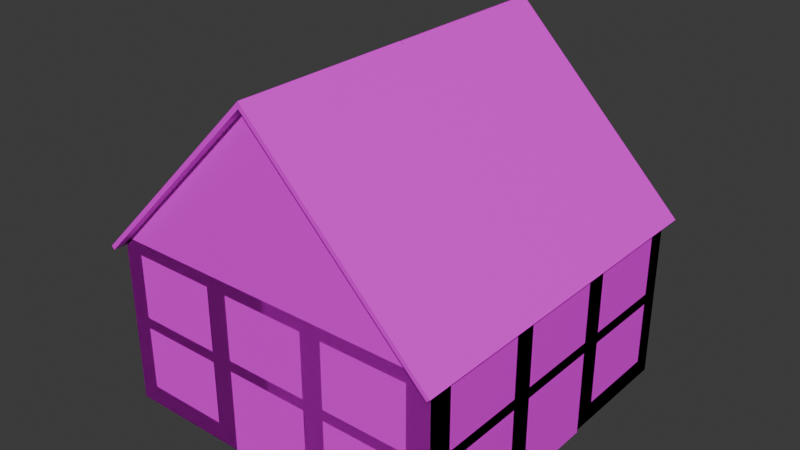 # Source: suburban-house.blend  (saved by Blender 5.3.31; exported with 4.5.12 LTS)
import bpy
from mathutils import Matrix  # noqa: F401  (used for matrix-valued properties, if any)

bpy.ops.wm.read_factory_settings(use_empty=True)
scene = bpy.context.scene
scene.name = 'Scene'

# ---- collections
col_collection = bpy.data.collections.new('Collection'); scene.collection.children.link(col_collection)

# ---- images (referenced by path relative to the original .blend; pixels are not part of the script)
import os
ASSET_DIR = os.environ.get("B2B_ASSET_DIR", "")  # directory of the original .blend (textures are referenced by path, not embedded)
HERE = os.path.dirname(os.path.abspath(__file__))  # packed textures are extracted next to this script under _unpacked/

def load_image(name, relpath, width, height, colorspace="sRGB"):
    """Load a texture the original file referenced (path relative to the .blend, or extracted next to this script)."""
    p = next((c for c in (os.path.join(HERE, relpath), os.path.join(ASSET_DIR, relpath)) if relpath and os.path.exists(c)), "")
    if p:
        img = bpy.data.images.load(p, check_existing=True)
        img.name = name
    else:  # same state as the original file: an image datablock whose file is absent (Cycles renders it pink)
        img = bpy.data.images.new(name, width, height)
        img.source = "FILE"
        img.filepath = "//" + (relpath or name)
    img.colorspace_settings.name = colorspace
    return img
img_suburban_house_png = load_image('suburban-house.png', 'suburban-house.png', 1024, 1024, 'sRGB')

# ---- materials (node trees are filled in below, after node groups)
mat_suburban_house = bpy.data.materials.new('suburban-house')
mat_suburban_house.alpha_threshold = 0.0
mat_suburban_house.use_backface_culling_lightprobe_volume = False
mat_suburban_house.roughness = 0.5
mat_suburban_house.line_color = (0.0, 0.0, 0.0, 1.0)
mat_house_siding = bpy.data.materials.new('house-siding')
mat_house_siding.alpha_threshold = 0.0
mat_house_siding.use_backface_culling_lightprobe_volume = False
mat_house_siding.roughness = 0.5
mat_house_siding.line_color = (0.0, 0.0, 0.0, 1.0)
mat_house_roof = bpy.data.materials.new('house-roof')
mat_house_roof.alpha_threshold = 0.0
mat_house_roof.use_backface_culling_lightprobe_volume = False
mat_house_roof.roughness = 0.5
mat_house_roof.line_color = (0.0, 0.0, 0.0, 1.0)

# ---- material node trees
mat_suburban_house.use_nodes = True; mat_suburban_house.node_tree.nodes.clear()
_N = mat_suburban_house.node_tree.nodes; _L = mat_suburban_house.node_tree.links
n0 = _N.new('ShaderNodeOutputMaterial'); n0.name = 'Material Output'; n0.location = (200, 100)
n1 = _N.new('ShaderNodeBsdfPrincipled'); n1.name = 'Principled BSDF'; n1.location = (-200, 100)
n1.inputs[10].default_value = 0.005
n2 = _N.new('ShaderNodeTexImage'); n2.name = 'Image Texture'; n2.location = (-490, 80)
n2.image = img_suburban_house_png
_L.new(n1.outputs[0], n0.inputs[0])
_L.new(n2.outputs[0], n1.inputs[0])
n0.is_active_output = True
mat_house_siding.use_nodes = True; mat_house_siding.node_tree.nodes.clear()
_N = mat_house_siding.node_tree.nodes; _L = mat_house_siding.node_tree.links
n0 = _N.new('ShaderNodeOutputMaterial'); n0.name = 'Material Output'; n0.location = (200, 100)
n1 = _N.new('ShaderNodeBsdfPrincipled'); n1.name = 'Principled BSDF'; n1.location = (-200, 100)
n1.inputs[10].default_value = 0.005
n2 = _N.new('ShaderNodeTexImage'); n2.name = 'Image Texture'; n2.location = (-490, 80)
n2.image = img_suburban_house_png
_L.new(n1.outputs[0], n0.inputs[0])
_L.new(n2.outputs[0], n1.inputs[0])
n0.is_active_output = True
mat_house_roof.use_nodes = True; mat_house_roof.node_tree.nodes.clear()
_N = mat_house_roof.node_tree.nodes; _L = mat_house_roof.node_tree.links
n0 = _N.new('ShaderNodeOutputMaterial'); n0.name = 'Material Output'; n0.location = (200, 100)
n1 = _N.new('ShaderNodeBsdfPrincipled'); n1.name = 'Principled BSDF'; n1.location = (-200, 100)
n1.inputs[10].default_value = 0.005
n2 = _N.new('ShaderNodeTexImage'); n2.name = 'Image Texture'; n2.location = (-490, 80)
n2.image = img_suburban_house_png
_L.new(n1.outputs[0], n0.inputs[0])
_L.new(n2.outputs[0], n1.inputs[0])
n0.is_active_output = True

# ---- world
world_world = bpy.data.worlds.new('World'); scene.world = world_world
world_world.use_nodes = True; world_world.node_tree.nodes.clear()
_N = world_world.node_tree.nodes; _L = world_world.node_tree.links
n0 = _N.new('ShaderNodeOutputWorld'); n0.name = 'World Output'; n0.location = (200, 100)
n1 = _N.new('ShaderNodeBackground'); n1.name = 'Background'; n1.location = (-200, 100)
n1.inputs[0].default_value = (0.05088, 0.05088, 0.05088, 1.0)
_L.new(n1.outputs[0], n0.inputs[0])
n0.is_active_output = True
world_world.color = (0.05088, 0.05088, 0.05088)
world_world.sun_shadow_jitter_overblur = 0.0

# ---- meshes
me_cube = bpy.data.meshes.new('Cube')
me_cube.from_pydata([(1.0, -1.0, 0.0), (1.0, 1.0, 0.0), (1.0, 1.0, 1.0), (1.0, -1.0, 1.0)], [], [(1, 2, 3, 0)])
_uv = me_cube.uv_layers.new(name='UVMap')
_uv.uv.foreach_set('vector', [1.0, 0.0, 1.0, 0.5, 0.0, 0.5, 0.0, 0.0])
me_cube.materials.append(mat_suburban_house)
me_cube.update()
me_cube_002 = bpy.data.meshes.new('Cube.002')
me_cube_002.from_pydata([(1.0, -1.0, 0.0), (1.0, 1.0, 0.0), (1.0, 1.0, 1.0), (1.0, -1.0, 1.0)], [], [(1, 2, 3, 0)])
_uv = me_cube_002.uv_layers.new(name='UVMap')
_uv.uv.foreach_set('vector', [1.0, 0.0, 1.0, 0.5, 0.0, 0.5, 0.0, 0.0])
me_cube_002.materials.append(mat_suburban_house)
me_cube_002.update()
me_cube_001 = bpy.data.meshes.new('Cube.001')
me_cube_001.from_pydata([(0.0, 1.0, 2.0), (0.0, -1.0, 2.0), (1.0, 1.0, 1.0), (1.0, -1.0, 1.0)], [], [(2, 0, 1, 3)])
_uv = me_cube_001.uv_layers.new(name='UVMap')
_uv.uv.foreach_set('vector', [1.0, 0.5, 1.0, 1.0, 0.0, 1.0, 0.0, 0.5])
me_cube_001.materials.append(mat_suburban_house)
me_cube_001.update()
me_cube_003 = bpy.data.meshes.new('Cube.003')
me_cube_003.from_pydata([(1.0, 4.371e-08, 2.0), (1.0, 1.0, 1.0), (1.0, -1.0, 1.0)], [], [(1, 0, 2)])
_uv = me_cube_003.uv_layers.new(name='UVMap')
_uv.uv.foreach_set('vector', [1.0, 0.0, 0.9933, 0.5, 0.9867, 0.0])
me_cube_003.materials.append(mat_house_siding)
me_cube_003.update()
me_cube_004 = bpy.data.meshes.new('Cube.004')
me_cube_004.from_pydata([(1.0, -1.0, 0.0), (1.0, 1.0, 0.0), (1.0, 1.0, 1.0), (1.0, -1.0, 1.0)], [], [(1, 2, 3, 0)])
_uv = me_cube_004.uv_layers.new(name='UVMap')
_uv.uv.foreach_set('vector', [1.0, 0.0, 1.0, 0.5, 0.9702, 0.5, 0.9702, 0.0])
me_cube_004.materials.append(mat_house_siding)
me_cube_004.update()
me_cube_005 = bpy.data.meshes.new('Cube.005')
me_cube_005.from_pydata([(1.0, -1.0, 0.0), (1.0, 1.0, 0.0), (1.0, 1.0, 1.0), (1.0, -1.0, 1.0)], [], [(1, 2, 3, 0)])
_uv = me_cube_005.uv_layers.new(name='UVMap')
_uv.uv.foreach_set('vector', [1.0, 0.0, 1.0, 0.5, 0.9435, 0.5, 0.9435, 0.0])
me_cube_005.materials.append(mat_house_siding)
me_cube_005.update()
me_cube_006 = bpy.data.meshes.new('Cube.006')
me_cube_006.from_pydata([(1.0, -0.25, 0.0), (1.0, 0.25, 0.0), (1.0, 0.25, 0.5), (1.0, -0.25, 0.5)], [], [(1, 2, 3, 0)])
_uv = me_cube_006.uv_layers.new(name='UVMap')
_uv.uv.foreach_set('vector', [0.6173, 0.0, 0.6173, 0.25, 0.3827, 0.25, 0.3827, 0.0])
me_cube_006.materials.append(mat_suburban_house)
me_cube_006.update()
me_cube_007 = bpy.data.meshes.new('Cube.007')
me_cube_007.from_pydata([(1.0, -0.25, 0.0625), (1.0, 0.25, 0.0625), (1.0, 0.25, 0.4375), (1.0, -0.25, 0.4375)], [], [(1, 2, 3, 0)])
_uv = me_cube_007.uv_layers.new(name='UVMap')
_uv.uv.foreach_set('vector', [0.6164, 0.2812, 0.6164, 0.4688, 0.3859, 0.4688, 0.3859, 0.2812])
me_cube_007.materials.append(mat_suburban_house)
me_cube_007.update()
me_cube_008 = bpy.data.meshes.new('Cube.008')
me_cube_008.from_pydata([(0.0, 1.062, 2.0), (0.0, -1.062, 2.0), (1.044, 1.062, 0.9558), (1.044, -1.062, 0.9558)], [], [(2, 0, 1, 3)])
_uv = me_cube_008.uv_layers.new(name='UVMap')
_uv.uv.foreach_set('vector', [1.0, 0.5, 1.0, 1.0, 0.0, 1.0, 0.0, 0.5])
me_cube_008.materials.append(mat_house_roof)
me_cube_008.update()
me_cube_009 = bpy.data.meshes.new('Cube.009')
me_cube_009.from_pydata([(-4.441e-16, 1.062, 2.0), (4.441e-16, -1.062, 2.0), (1.044, 1.062, 0.9558), (1.044, -1.062, 0.9558)], [], [(2, 0, 1, 3)])
_uv = me_cube_009.uv_layers.new(name='UVMap')
_uv.uv.foreach_set('vector', [1.0, 0.5, 1.0, 1.0, 0.0, 1.0, 0.0, 0.5])
me_cube_009.materials.append(mat_house_roof)
me_cube_009.update()

# ---- objects
ob_front_with_door = bpy.data.objects.new('front-with-door', me_cube)
ob_back_with_door = bpy.data.objects.new('back-with-door', me_cube)
ob_side_right_with_door = bpy.data.objects.new('side-right-with-door', me_cube_002)
ob_side_left_with_door = bpy.data.objects.new('side-left-with-door', me_cube_002)
ob_roof_front_small = bpy.data.objects.new('roof-front-small', me_cube_001)
ob_roof_back_small = bpy.data.objects.new('roof-back-small', me_cube_001)
ob_roof_side_left = bpy.data.objects.new('roof-side-left', me_cube_003)
ob_roof_side_right = bpy.data.objects.new('roof-side-right', me_cube_003)
ob_back_wall = bpy.data.objects.new('back-wall', me_cube_004)
ob_side_wall_left = bpy.data.objects.new('side-wall-left', me_cube_005)
ob_side_wall_right = bpy.data.objects.new('side-wall-right', me_cube_005)
ob_door = bpy.data.objects.new('door', me_cube_006)
ob_front_wall = bpy.data.objects.new('front-wall', me_cube_004)
ob_window_000 = bpy.data.objects.new('window.000', me_cube_007)
ob_window_001 = bpy.data.objects.new('window.001', me_cube_007)
ob_window_002 = bpy.data.objects.new('window.002', me_cube_007)
ob_window_003 = bpy.data.objects.new('window.003', me_cube_007)
ob_window_004 = bpy.data.objects.new('window.004', me_cube_007)
ob_front_facade = bpy.data.objects.new('front-facade', None)
ob_door_001 = bpy.data.objects.new('door.001', me_cube_006)
ob_window_005 = bpy.data.objects.new('window.005', me_cube_007)
ob_window_006 = bpy.data.objects.new('window.006', me_cube_007)
ob_window_007 = bpy.data.objects.new('window.007', me_cube_007)
ob_window_008 = bpy.data.objects.new('window.008', me_cube_007)
ob_window_009 = bpy.data.objects.new('window.009', me_cube_007)
ob_back_facade = bpy.data.objects.new('back-facade', None)
ob_door_002 = bpy.data.objects.new('door.002', me_cube_006)
ob_window_010 = bpy.data.objects.new('window.010', me_cube_007)
ob_window_011 = bpy.data.objects.new('window.011', me_cube_007)
ob_window_012 = bpy.data.objects.new('window.012', me_cube_007)
ob_window_013 = bpy.data.objects.new('window.013', me_cube_007)
ob_window_014 = bpy.data.objects.new('window.014', me_cube_007)
ob_right_facade = bpy.data.objects.new('right-facade', None)
ob_door_003 = bpy.data.objects.new('door.003', me_cube_006)
ob_window_015 = bpy.data.objects.new('window.015', me_cube_007)
ob_window_016 = bpy.data.objects.new('window.016', me_cube_007)
ob_window_017 = bpy.data.objects.new('window.017', me_cube_007)
ob_window_018 = bpy.data.objects.new('window.018', me_cube_007)
ob_window_019 = bpy.data.objects.new('window.019', me_cube_007)
ob_left_facade = bpy.data.objects.new('left-facade', None)
ob_roof_front = bpy.data.objects.new('roof-front', me_cube_008)
ob_roof_back = bpy.data.objects.new('roof-back', me_cube_009)

# ---- transforms, parenting, visibility, modifiers, constraints
ob_front_with_door.location = (0.0, 0.0, 0.0)
ob_front_with_door.lock_rotations_4d = False
ob_front_with_door.empty_display_type = 'ARROWS'
ob_front_with_door.lineart.crease_threshold = 0.0
ob_back_with_door.location = (0.0, 0.0, 0.0)
ob_back_with_door.rotation_euler = (0.0, 0.0, -3.142)
ob_back_with_door.lock_rotations_4d = False
ob_back_with_door.empty_display_type = 'ARROWS'
ob_back_with_door.lineart.crease_threshold = 0.0
ob_side_right_with_door.location = (0.0, 0.0, 0.0)
ob_side_right_with_door.rotation_euler = (0.0, 0.0, -1.571)
ob_side_right_with_door.lock_rotations_4d = False
ob_side_right_with_door.empty_display_type = 'ARROWS'
ob_side_right_with_door.lineart.crease_threshold = 0.0
ob_side_left_with_door.location = (0.0, 0.0, 0.0)
ob_side_left_with_door.rotation_euler = (0.0, 0.0, 1.571)
ob_side_left_with_door.lock_rotations_4d = False
ob_side_left_with_door.empty_display_type = 'ARROWS'
ob_side_left_with_door.lineart.crease_threshold = 0.0
ob_roof_front_small.location = (0.0, 0.0, 0.0)
ob_roof_front_small.lock_rotations_4d = False
ob_roof_front_small.empty_display_type = 'ARROWS'
ob_roof_front_small.lineart.crease_threshold = 0.0
ob_roof_back_small.location = (0.0, 0.0, 0.0)
ob_roof_back_small.rotation_euler = (0.0, 0.0, 3.142)
ob_roof_back_small.lock_rotations_4d = False
ob_roof_back_small.empty_display_type = 'ARROWS'
ob_roof_back_small.lineart.crease_threshold = 0.0
ob_roof_side_left.location = (0.0, 0.0, 0.0)
ob_roof_side_left.rotation_euler = (0.0, 0.0, -1.571)
ob_roof_side_left.lock_rotations_4d = False
ob_roof_side_left.empty_display_type = 'ARROWS'
ob_roof_side_left.lineart.crease_threshold = 0.0
ob_roof_side_right.location = (0.0, 0.0, 0.0)
ob_roof_side_right.rotation_euler = (0.0, 0.0, 1.571)
ob_roof_side_right.lock_rotations_4d = False
ob_roof_side_right.empty_display_type = 'ARROWS'
ob_roof_side_right.lineart.crease_threshold = 0.0
ob_back_wall.location = (0.0, 0.0, 0.0)
ob_back_wall.rotation_euler = (0.0, 0.0, -3.142)
ob_back_wall.lock_rotations_4d = False
ob_back_wall.empty_display_type = 'ARROWS'
ob_back_wall.lineart.crease_threshold = 0.0
ob_side_wall_left.location = (0.0, 0.0, 0.0)
ob_side_wall_left.rotation_euler = (0.0, 0.0, -1.571)
ob_side_wall_left.lock_rotations_4d = False
ob_side_wall_left.empty_display_type = 'ARROWS'
ob_side_wall_left.lineart.crease_threshold = 0.0
ob_side_wall_right.location = (0.0, 0.0, 0.0)
ob_side_wall_right.rotation_euler = (0.0, 0.0, 1.571)
ob_side_wall_right.lock_rotations_4d = False
ob_side_wall_right.empty_display_type = 'ARROWS'
ob_side_wall_right.lineart.crease_threshold = 0.0
ob_door.parent = ob_front_facade
ob_door.location = (0.01, 0.0, 0.0)
ob_door.lock_rotations_4d = False
ob_door.empty_display_type = 'ARROWS'
ob_door.lineart.crease_threshold = 0.0
ob_front_wall.location = (0.0, 0.0, 0.0)
ob_front_wall.lock_rotations_4d = False
ob_front_wall.empty_display_type = 'ARROWS'
ob_front_wall.lineart.crease_threshold = 0.0
ob_window_000.parent = ob_front_facade
ob_window_000.location = (0.01, 0.625, 0.0625)
ob_window_000.lock_rotations_4d = False
ob_window_000.empty_display_type = 'ARROWS'
ob_window_000.lineart.crease_threshold = 0.0
ob_window_001.parent = ob_front_facade
ob_window_001.location = (0.01, -0.625, 0.0625)
ob_window_001.lock_rotations_4d = False
ob_window_001.empty_display_type = 'ARROWS'
ob_window_001.lineart.crease_threshold = 0.0
ob_window_002.parent = ob_front_facade
ob_window_002.location = (0.01, 0.625, 0.5)
ob_window_002.lock_rotations_4d = False
ob_window_002.empty_display_type = 'ARROWS'
ob_window_002.lineart.crease_threshold = 0.0
ob_window_003.parent = ob_front_facade
ob_window_003.location = (0.01, 0.0, 0.5)
ob_window_003.lock_rotations_4d = False
ob_window_003.empty_display_type = 'ARROWS'
ob_window_003.lineart.crease_threshold = 0.0
ob_window_004.parent = ob_front_facade
ob_window_004.location = (0.01, -0.625, 0.5)
ob_window_004.lock_rotations_4d = False
ob_window_004.empty_display_type = 'ARROWS'
ob_window_004.lineart.crease_threshold = 0.0
ob_front_facade.location = (0.0, 0.0, 0.0)
ob_front_facade.empty_display_type = 'ARROWS'
ob_front_facade.empty_display_size = 0.0625
ob_door_001.parent = ob_back_facade
ob_door_001.location = (0.01, 0.0, 0.0)
ob_door_001.lock_rotations_4d = False
ob_door_001.empty_display_type = 'ARROWS'
ob_door_001.lineart.crease_threshold = 0.0
ob_window_005.parent = ob_back_facade
ob_window_005.location = (0.01, 0.625, 0.0625)
ob_window_005.lock_rotations_4d = False
ob_window_005.empty_display_type = 'ARROWS'
ob_window_005.lineart.crease_threshold = 0.0
ob_window_006.parent = ob_back_facade
ob_window_006.location = (0.01, -0.625, 0.0625)
ob_window_006.lock_rotations_4d = False
ob_window_006.empty_display_type = 'ARROWS'
ob_window_006.lineart.crease_threshold = 0.0
ob_window_007.parent = ob_back_facade
ob_window_007.location = (0.01, 0.625, 0.5)
ob_window_007.lock_rotations_4d = False
ob_window_007.empty_display_type = 'ARROWS'
ob_window_007.lineart.crease_threshold = 0.0
ob_window_008.parent = ob_back_facade
ob_window_008.location = (0.01, 0.0, 0.5)
ob_window_008.lock_rotations_4d = False
ob_window_008.empty_display_type = 'ARROWS'
ob_window_008.lineart.crease_threshold = 0.0
ob_window_009.parent = ob_back_facade
ob_window_009.location = (0.01, -0.625, 0.5)
ob_window_009.lock_rotations_4d = False
ob_window_009.empty_display_type = 'ARROWS'
ob_window_009.lineart.crease_threshold = 0.0
ob_back_facade.location = (0.0, 0.0, 0.0)
ob_back_facade.rotation_euler = (0.0, 0.0, 3.142)
ob_back_facade.empty_display_type = 'ARROWS'
ob_back_facade.empty_display_size = 0.0625
ob_door_002.parent = ob_right_facade
ob_door_002.location = (0.01, 0.0, 0.0)
ob_door_002.lock_rotations_4d = False
ob_door_002.empty_display_type = 'ARROWS'
ob_door_002.lineart.crease_threshold = 0.0
ob_window_010.parent = ob_right_facade
ob_window_010.location = (0.01, 0.625, 0.0625)
ob_window_010.lock_rotations_4d = False
ob_window_010.empty_display_type = 'ARROWS'
ob_window_010.lineart.crease_threshold = 0.0
ob_window_011.parent = ob_right_facade
ob_window_011.location = (0.01, -0.625, 0.0625)
ob_window_011.lock_rotations_4d = False
ob_window_011.empty_display_type = 'ARROWS'
ob_window_011.lineart.crease_threshold = 0.0
ob_window_012.parent = ob_right_facade
ob_window_012.location = (0.01, 0.625, 0.5)
ob_window_012.lock_rotations_4d = False
ob_window_012.empty_display_type = 'ARROWS'
ob_window_012.lineart.crease_threshold = 0.0
ob_window_013.parent = ob_right_facade
ob_window_013.location = (0.01, 0.0, 0.5)
ob_window_013.lock_rotations_4d = False
ob_window_013.empty_display_type = 'ARROWS'
ob_window_013.lineart.crease_threshold = 0.0
ob_window_014.parent = ob_right_facade
ob_window_014.location = (0.01, -0.625, 0.5)
ob_window_014.lock_rotations_4d = False
ob_window_014.empty_display_type = 'ARROWS'
ob_window_014.lineart.crease_threshold = 0.0
ob_right_facade.location = (0.0, 0.0, 0.0)
ob_right_facade.rotation_euler = (0.0, 0.0, 1.571)
ob_right_facade.empty_display_type = 'ARROWS'
ob_right_facade.empty_display_size = 0.0625
ob_door_003.parent = ob_left_facade
ob_door_003.location = (0.01, 0.0, 0.0)
ob_door_003.lock_rotations_4d = False
ob_door_003.empty_display_type = 'ARROWS'
ob_door_003.lineart.crease_threshold = 0.0
ob_window_015.parent = ob_left_facade
ob_window_015.location = (0.01, 0.625, 0.0625)
ob_window_015.lock_rotations_4d = False
ob_window_015.empty_display_type = 'ARROWS'
ob_window_015.lineart.crease_threshold = 0.0
ob_window_016.parent = ob_left_facade
ob_window_016.location = (0.01, -0.625, 0.0625)
ob_window_016.lock_rotations_4d = False
ob_window_016.empty_display_type = 'ARROWS'
ob_window_016.lineart.crease_threshold = 0.0
ob_window_017.parent = ob_left_facade
ob_window_017.location = (0.01, 0.625, 0.5)
ob_window_017.lock_rotations_4d = False
ob_window_017.empty_display_type = 'ARROWS'
ob_window_017.lineart.crease_threshold = 0.0
ob_window_018.parent = ob_left_facade
ob_window_018.location = (0.01, 0.0, 0.5)
ob_window_018.lock_rotations_4d = False
ob_window_018.empty_display_type = 'ARROWS'
ob_window_018.lineart.crease_threshold = 0.0
ob_window_019.parent = ob_left_facade
ob_window_019.location = (0.01, -0.625, 0.5)
ob_window_019.lock_rotations_4d = False
ob_window_019.empty_display_type = 'ARROWS'
ob_window_019.lineart.crease_threshold = 0.0
ob_left_facade.location = (0.0, 0.0, 0.0)
ob_left_facade.rotation_euler = (0.0, 0.0, -1.571)
ob_left_facade.empty_display_type = 'ARROWS'
ob_left_facade.empty_display_size = 0.0625
ob_roof_front.location = (0.0, 0.0, 0.0)
ob_roof_front.lock_rotations_4d = False
ob_roof_front.empty_display_type = 'ARROWS'
ob_roof_front.lineart.crease_threshold = 0.0
_m = ob_roof_front.modifiers.new('Solidify', 'SOLIDIFY')
_m.thickness = 0.025
ob_roof_back.location = (0.0, 0.0, 0.0)
ob_roof_back.rotation_euler = (0.0, 0.0, 3.142)
ob_roof_back.lock_rotations_4d = False
ob_roof_back.empty_display_type = 'ARROWS'
ob_roof_back.lineart.crease_threshold = 0.0
_m = ob_roof_back.modifiers.new('Solidify', 'SOLIDIFY')
_m.thickness = 0.025

# ---- collection membership
col_collection.objects.link(ob_front_with_door)
col_collection.objects.link(ob_back_with_door)
col_collection.objects.link(ob_side_right_with_door)
col_collection.objects.link(ob_side_left_with_door)
col_collection.objects.link(ob_roof_front_small)
col_collection.objects.link(ob_roof_back_small)
col_collection.objects.link(ob_roof_side_left)
col_collection.objects.link(ob_roof_side_right)
col_collection.objects.link(ob_back_wall)
col_collection.objects.link(ob_side_wall_left)
col_collection.objects.link(ob_side_wall_right)
col_collection.objects.link(ob_door)
col_collection.objects.link(ob_front_wall)
col_collection.objects.link(ob_window_000)
col_collection.objects.link(ob_window_001)
col_collection.objects.link(ob_window_002)
col_collection.objects.link(ob_window_003)
col_collection.objects.link(ob_window_004)
col_collection.objects.link(ob_front_facade)
col_collection.objects.link(ob_door_001)
col_collection.objects.link(ob_window_005)
col_collection.objects.link(ob_window_006)
col_collection.objects.link(ob_window_007)
col_collection.objects.link(ob_window_008)
col_collection.objects.link(ob_window_009)
col_collection.objects.link(ob_back_facade)
col_collection.objects.link(ob_door_002)
col_collection.objects.link(ob_window_010)
col_collection.objects.link(ob_window_011)
col_collection.objects.link(ob_window_012)
col_collection.objects.link(ob_window_013)
col_collection.objects.link(ob_window_014)
col_collection.objects.link(ob_right_facade)
col_collection.objects.link(ob_door_003)
col_collection.objects.link(ob_window_015)
col_collection.objects.link(ob_window_016)
col_collection.objects.link(ob_window_017)
col_collection.objects.link(ob_window_018)
col_collection.objects.link(ob_window_019)
col_collection.objects.link(ob_left_facade)
col_collection.objects.link(ob_roof_front)
col_collection.objects.link(ob_roof_back)

# ---- scene / render settings (as saved in the file)
scene.frame_start = 1; scene.frame_end = 250; scene.frame_set(1)
scene.render.engine = 'BLENDER_EEVEE_NEXT'
scene.render.bake_bias = 0.0
scene.render.bake_samples = 0
scene.render.compositor_device = 'GPU'
scene.eevee.use_volume_custom_range = False
scene.eevee.fast_gi_thickness_near = 0.1
scene.eevee.fast_gi_thickness_far = 0.0
scene.eevee.ray_tracing_options.screen_trace_thickness = 0.1
bpy.context.view_layer.update()

# ---- added for rendering (the .blend has no active camera and no usable light): camera, sun
cam_auto = bpy.data.cameras.new('AutoCamera')
cam_auto.lens = 50.0
cam_auto.sensor_width = 36.0
cam_auto.clip_end = 1000.0
ob_auto_camera = bpy.data.objects.new('AutoCamera', cam_auto)
scene.collection.objects.link(ob_auto_camera)
ob_auto_camera.location = (3.32012, -3.98415, 3.6561)
ob_auto_camera.rotation_euler = (1.09748, -7.21219e-08, 0.694738)
scene.camera = ob_auto_camera
light_auto_sun = bpy.data.lights.new('AutoSun', 'SUN')
light_auto_sun.energy = 3.0
light_auto_sun.angle = 0.0523599
ob_auto_sun = bpy.data.objects.new('AutoSun', light_auto_sun)
scene.collection.objects.link(ob_auto_sun)
ob_auto_sun.rotation_euler = (0.872665, 0.174533, 0.523599)
bpy.context.view_layer.update()
